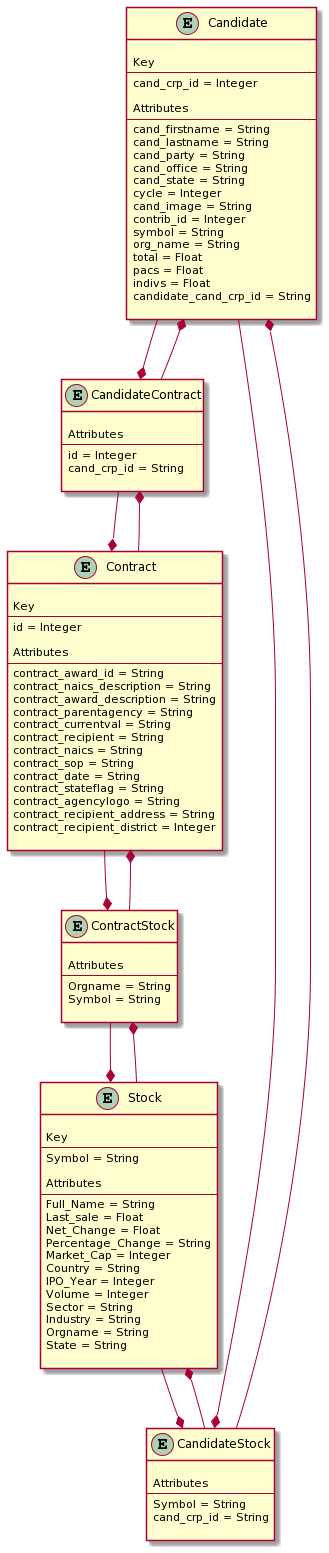

The diagram above was rendered by PlantUML. Its source (embedded in the PNG):
@startuml
entity Candidate {

Key
--
cand_crp_id = Integer

Attributes
--
cand_firstname = String
cand_lastname = String
cand_party = String
cand_office = String
cand_state = String
cycle = Integer
cand_image = String
contrib_id = Integer
symbol = String
org_name = String
total = Float
pacs = Float
indivs = Float
candidate_cand_crp_id = String

}

entity CandidateContract {

Attributes
--
id = Integer
cand_crp_id = String

}

entity CandidateStock {

Attributes
--
Symbol = String
cand_crp_id = String

}

entity ContractStock {

Attributes
--
Orgname = String
Symbol = String

}

entity Contract {

Key
--
id = Integer

Attributes
--
contract_award_id = String
contract_naics_description = String
contract_award_description = String
contract_parentagency = String
contract_currentval = String
contract_recipient = String
contract_naics = String
contract_sop = String
contract_date = String
contract_stateflag = String
contract_agencylogo = String
contract_recipient_address = String
contract_recipient_district = Integer

}


entity Stock {

Key
--
Symbol = String

Attributes
--
Full_Name = String
Last_sale = Float
Net_Change = Float
Percentage_Change = String
Market_Cap = Integer
Country = String
IPO_Year = Integer
Volume = Integer
Sector = String
Industry = String
Orgname = String
State = String

}

Contract --* ContractStock
ContractStock --* Stock
Stock --* ContractStock
ContractStock --* Contract


Candidate --* CandidateStock
CandidateStock --* Stock
Stock --* CandidateStock
CandidateStock --* Candidate


Candidate --* CandidateContract
CandidateContract --* Contract
Contract --* CandidateContract
CandidateContract --* Candidate
@enduml